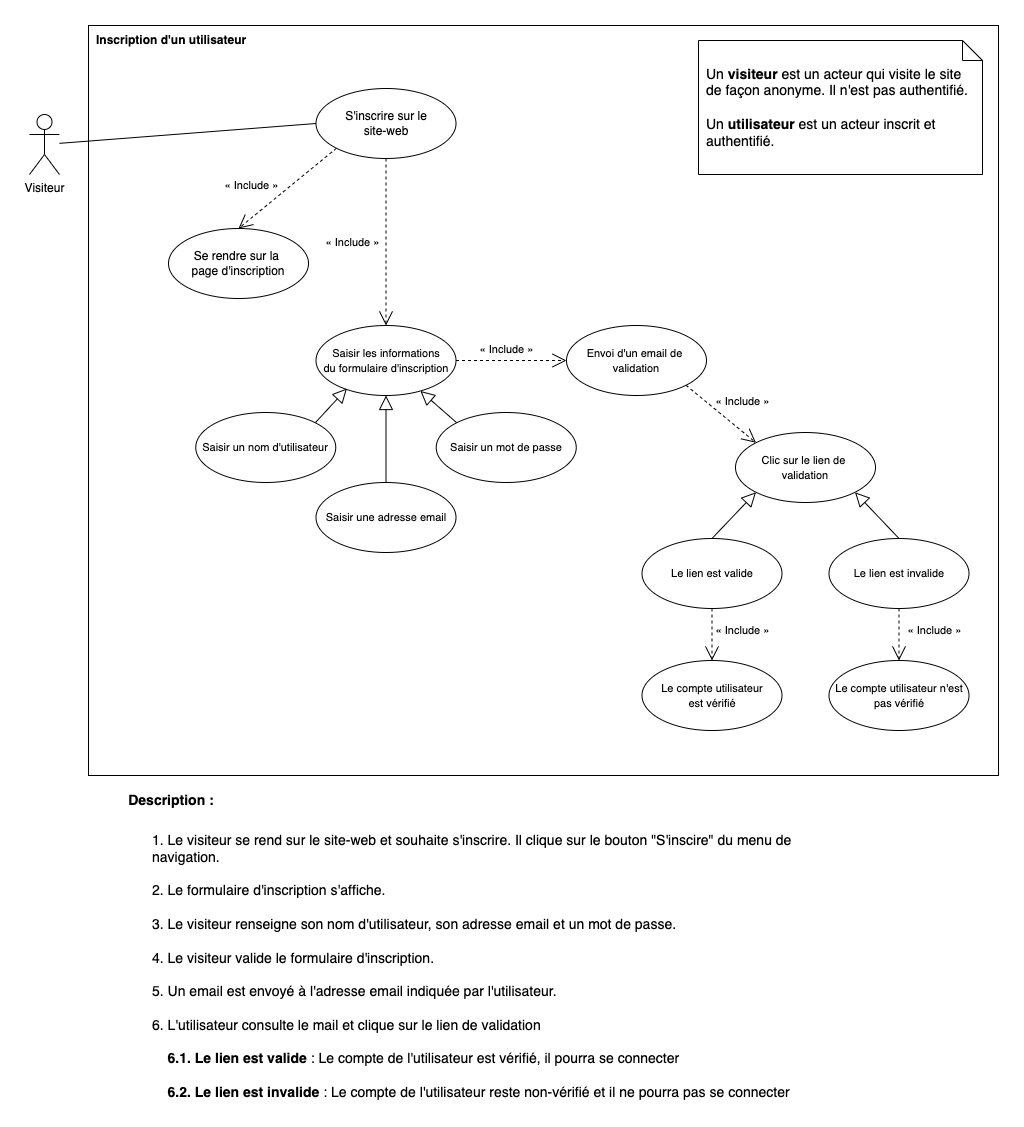

The diagram above was exported from draw.io. Its source (the exported page's mxGraphModel, read from the mxfile embedded in the PNG):
<mxGraphModel dx="1426" dy="860" grid="0" gridSize="10" guides="1" tooltips="1" connect="1" arrows="1" fold="1" page="1" pageScale="1" pageWidth="827" pageHeight="1169" math="0" shadow="0">
  <root>
    <mxCell id="0" />
    <mxCell id="1" parent="0" />
    <mxCell id="fo9QaiJwWgP1pzlLCn3i-3" value="" style="rounded=0;whiteSpace=wrap;html=1;" parent="1" vertex="1">
      <mxGeometry x="101" y="68" width="910" height="750" as="geometry" />
    </mxCell>
    <mxCell id="fo9QaiJwWgP1pzlLCn3i-4" value="&lt;b&gt;Inscription d'un utilisateur&lt;/b&gt;" style="text;html=1;strokeColor=none;fillColor=none;align=left;verticalAlign=middle;whiteSpace=wrap;rounded=0;spacing=7;" parent="1" vertex="1">
      <mxGeometry x="102" y="68" width="599" height="30" as="geometry" />
    </mxCell>
    <mxCell id="fo9QaiJwWgP1pzlLCn3i-7" style="rounded=0;orthogonalLoop=1;jettySize=auto;html=1;entryX=0;entryY=0.5;entryDx=0;entryDy=0;endArrow=none;endFill=0;" parent="1" source="fo9QaiJwWgP1pzlLCn3i-5" target="fo9QaiJwWgP1pzlLCn3i-6" edge="1">
      <mxGeometry relative="1" as="geometry" />
    </mxCell>
    <mxCell id="fo9QaiJwWgP1pzlLCn3i-5" value="Visiteur" style="shape=umlActor;verticalLabelPosition=bottom;verticalAlign=top;html=1;outlineConnect=0;" parent="1" vertex="1">
      <mxGeometry x="42" y="157" width="30" height="60" as="geometry" />
    </mxCell>
    <mxCell id="fo9QaiJwWgP1pzlLCn3i-10" style="edgeStyle=none;rounded=0;orthogonalLoop=1;jettySize=auto;html=1;exitX=0;exitY=1;exitDx=0;exitDy=0;entryX=0.5;entryY=0;entryDx=0;entryDy=0;fontSize=11;endArrow=open;endFill=0;dashed=1;endSize=12;" parent="1" source="fo9QaiJwWgP1pzlLCn3i-6" target="fo9QaiJwWgP1pzlLCn3i-8" edge="1">
      <mxGeometry relative="1" as="geometry" />
    </mxCell>
    <mxCell id="fo9QaiJwWgP1pzlLCn3i-12" value="« Include »" style="edgeLabel;html=1;align=center;verticalAlign=middle;resizable=0;points=[];fontSize=11;" parent="fo9QaiJwWgP1pzlLCn3i-10" vertex="1" connectable="0">
      <mxGeometry x="0.0356" y="-3" relative="1" as="geometry">
        <mxPoint x="-33" y="-3" as="offset" />
      </mxGeometry>
    </mxCell>
    <mxCell id="fo9QaiJwWgP1pzlLCn3i-11" style="edgeStyle=none;rounded=0;orthogonalLoop=1;jettySize=auto;html=1;exitX=0.5;exitY=1;exitDx=0;exitDy=0;entryX=0.5;entryY=0;entryDx=0;entryDy=0;fontSize=11;endArrow=open;endFill=0;dashed=1;endSize=12;" parent="1" source="fo9QaiJwWgP1pzlLCn3i-6" target="fo9QaiJwWgP1pzlLCn3i-9" edge="1">
      <mxGeometry relative="1" as="geometry" />
    </mxCell>
    <mxCell id="fo9QaiJwWgP1pzlLCn3i-13" value="« Include »" style="edgeLabel;html=1;align=center;verticalAlign=middle;resizable=0;points=[];fontSize=11;" parent="fo9QaiJwWgP1pzlLCn3i-11" vertex="1" connectable="0">
      <mxGeometry x="-0.023" y="3" relative="1" as="geometry">
        <mxPoint x="-37" y="1" as="offset" />
      </mxGeometry>
    </mxCell>
    <mxCell id="fo9QaiJwWgP1pzlLCn3i-6" value="S'inscrire sur le&lt;br&gt;site-web" style="ellipse;whiteSpace=wrap;html=1;" parent="1" vertex="1">
      <mxGeometry x="328.5" y="131" width="140" height="70" as="geometry" />
    </mxCell>
    <mxCell id="fo9QaiJwWgP1pzlLCn3i-8" value="Se rendre sur la&amp;nbsp;&lt;br&gt;page d'inscription" style="ellipse;whiteSpace=wrap;html=1;" parent="1" vertex="1">
      <mxGeometry x="181" y="271" width="140" height="70" as="geometry" />
    </mxCell>
    <mxCell id="gFvhlC3Hk9L8-NKSiImz-3" style="edgeStyle=orthogonalEdgeStyle;rounded=0;orthogonalLoop=1;jettySize=auto;html=1;entryX=0;entryY=0.5;entryDx=0;entryDy=0;dashed=1;endArrow=open;endFill=0;endSize=12;" edge="1" parent="1" source="fo9QaiJwWgP1pzlLCn3i-9" target="gFvhlC3Hk9L8-NKSiImz-2">
      <mxGeometry relative="1" as="geometry" />
    </mxCell>
    <mxCell id="fo9QaiJwWgP1pzlLCn3i-9" value="&lt;font style=&quot;font-size: 11px&quot;&gt;Saisir les informations&lt;br&gt;du formulaire d'inscription&lt;/font&gt;" style="ellipse;whiteSpace=wrap;html=1;" parent="1" vertex="1">
      <mxGeometry x="328.5" y="368" width="140" height="70" as="geometry" />
    </mxCell>
    <mxCell id="fo9QaiJwWgP1pzlLCn3i-18" style="edgeStyle=none;rounded=0;orthogonalLoop=1;jettySize=auto;html=1;exitX=0.5;exitY=0;exitDx=0;exitDy=0;entryX=0.5;entryY=1;entryDx=0;entryDy=0;fontSize=11;endArrow=block;endFill=0;endSize=12;" parent="1" source="fo9QaiJwWgP1pzlLCn3i-14" target="fo9QaiJwWgP1pzlLCn3i-9" edge="1">
      <mxGeometry relative="1" as="geometry" />
    </mxCell>
    <mxCell id="fo9QaiJwWgP1pzlLCn3i-14" value="Saisir une adresse email" style="ellipse;whiteSpace=wrap;html=1;fontSize=11;" parent="1" vertex="1">
      <mxGeometry x="328.5" y="525" width="140" height="70" as="geometry" />
    </mxCell>
    <mxCell id="fo9QaiJwWgP1pzlLCn3i-19" style="edgeStyle=none;rounded=0;orthogonalLoop=1;jettySize=auto;html=1;exitX=0;exitY=0;exitDx=0;exitDy=0;fontSize=11;endArrow=block;endFill=0;endSize=12;" parent="1" source="fo9QaiJwWgP1pzlLCn3i-15" target="fo9QaiJwWgP1pzlLCn3i-9" edge="1">
      <mxGeometry relative="1" as="geometry" />
    </mxCell>
    <mxCell id="fo9QaiJwWgP1pzlLCn3i-15" value="Saisir un mot de passe" style="ellipse;whiteSpace=wrap;html=1;fontSize=11;" parent="1" vertex="1">
      <mxGeometry x="448.75" y="455" width="140" height="70" as="geometry" />
    </mxCell>
    <mxCell id="fo9QaiJwWgP1pzlLCn3i-17" style="edgeStyle=none;rounded=0;orthogonalLoop=1;jettySize=auto;html=1;exitX=1;exitY=0;exitDx=0;exitDy=0;entryX=0.221;entryY=0.9;entryDx=0;entryDy=0;entryPerimeter=0;fontSize=11;endArrow=block;endFill=0;endSize=12;" parent="1" source="fo9QaiJwWgP1pzlLCn3i-16" target="fo9QaiJwWgP1pzlLCn3i-9" edge="1">
      <mxGeometry relative="1" as="geometry" />
    </mxCell>
    <mxCell id="fo9QaiJwWgP1pzlLCn3i-16" value="Saisir un nom d'utilisateur" style="ellipse;whiteSpace=wrap;html=1;fontSize=11;" parent="1" vertex="1">
      <mxGeometry x="208.25" y="455" width="140" height="70" as="geometry" />
    </mxCell>
    <mxCell id="fo9QaiJwWgP1pzlLCn3i-21" value="&lt;b style=&quot;font-size: 14px&quot;&gt;Description :&lt;/b&gt;" style="text;html=1;strokeColor=none;fillColor=none;align=center;verticalAlign=middle;whiteSpace=wrap;rounded=0;fontSize=11;" parent="1" vertex="1">
      <mxGeometry x="102" y="828" width="164" height="30" as="geometry" />
    </mxCell>
    <mxCell id="fo9QaiJwWgP1pzlLCn3i-22" value="1. Le visiteur se rend sur le site-web et souhaite s'inscrire. Il clique sur le bouton &quot;S'inscire&quot; du menu de navigation.&lt;br&gt;&lt;br&gt;2. Le formulaire d'inscription s'affiche.&lt;br&gt;&lt;br&gt;3. Le visiteur renseigne son nom d'utilisateur, son adresse email et un mot de passe.&lt;br&gt;&lt;br&gt;4. Le visiteur valide le formulaire d'inscription.&lt;br&gt;&lt;br&gt;5. Un email est envoyé à l'adresse email indiquée par l'utilisateur.&lt;br&gt;&lt;br&gt;6. L'utilisateur consulte le mail et clique sur le lien de validation&lt;br&gt;&lt;br&gt;&amp;nbsp; &amp;nbsp; &lt;b&gt;6.1.&lt;/b&gt; &lt;b&gt;Le lien est valide&lt;/b&gt; : Le compte de l'utilisateur est vérifié, il pourra se connecter&lt;br&gt;&lt;br&gt;&amp;nbsp; &amp;nbsp; &lt;b&gt;6.2.&lt;/b&gt; &lt;b&gt;Le lien est invalide&lt;/b&gt; : Le compte de l'utilisateur reste non-vérifié et il ne pourra pas se connecter" style="text;html=1;strokeColor=none;fillColor=none;align=left;verticalAlign=top;whiteSpace=wrap;rounded=0;fontSize=14;" parent="1" vertex="1">
      <mxGeometry x="163" y="868" width="690" height="174" as="geometry" />
    </mxCell>
    <mxCell id="hII6GHdgN0VIKfTCZkBX-3" value="Un &lt;b&gt;visiteur&lt;/b&gt; est un acteur qui visite le site de façon anonyme. Il n'est pas authentifié.&lt;br&gt;&lt;br&gt;Un &lt;b&gt;utilisateur&lt;/b&gt; est un acteur inscrit et authentifié." style="shape=note;size=20;whiteSpace=wrap;html=1;fontSize=14;align=left;spacing=8;" parent="1" vertex="1">
      <mxGeometry x="711" y="83" width="284" height="134" as="geometry" />
    </mxCell>
    <mxCell id="gFvhlC3Hk9L8-NKSiImz-5" style="rounded=0;orthogonalLoop=1;jettySize=auto;html=1;exitX=1;exitY=1;exitDx=0;exitDy=0;entryX=0;entryY=0;entryDx=0;entryDy=0;dashed=1;endArrow=open;endFill=0;endSize=12;" edge="1" parent="1" source="gFvhlC3Hk9L8-NKSiImz-2" target="gFvhlC3Hk9L8-NKSiImz-4">
      <mxGeometry relative="1" as="geometry" />
    </mxCell>
    <mxCell id="gFvhlC3Hk9L8-NKSiImz-2" value="&lt;span style=&quot;font-size: 11px;&quot;&gt;Envoi d'un email de&amp;nbsp;&lt;br&gt;validation&lt;br&gt;&lt;/span&gt;" style="ellipse;whiteSpace=wrap;html=1;" vertex="1" parent="1">
      <mxGeometry x="579" y="368" width="140" height="70" as="geometry" />
    </mxCell>
    <mxCell id="gFvhlC3Hk9L8-NKSiImz-4" value="&lt;span style=&quot;font-size: 11px;&quot;&gt;Clic sur le lien de&amp;nbsp;&lt;br&gt;validation&lt;br&gt;&lt;/span&gt;" style="ellipse;whiteSpace=wrap;html=1;" vertex="1" parent="1">
      <mxGeometry x="748" y="475" width="140" height="70" as="geometry" />
    </mxCell>
    <mxCell id="zZyqIFK0LocW0UoLeRWi-2" style="edgeStyle=none;rounded=0;orthogonalLoop=1;jettySize=auto;html=1;exitX=0.5;exitY=1;exitDx=0;exitDy=0;entryX=0.5;entryY=0;entryDx=0;entryDy=0;dashed=1;endArrow=open;endFill=0;endSize=12;" edge="1" parent="1" source="3LNmFuJQtTCy0H680k4j-1" target="yj49I1z54MmGGY_qDmJx-2">
      <mxGeometry relative="1" as="geometry" />
    </mxCell>
    <mxCell id="zZyqIFK0LocW0UoLeRWi-4" style="edgeStyle=none;rounded=0;orthogonalLoop=1;jettySize=auto;html=1;exitX=0.5;exitY=0;exitDx=0;exitDy=0;entryX=1;entryY=1;entryDx=0;entryDy=0;endArrow=block;endFill=0;endSize=12;" edge="1" parent="1" source="3LNmFuJQtTCy0H680k4j-1" target="gFvhlC3Hk9L8-NKSiImz-4">
      <mxGeometry relative="1" as="geometry" />
    </mxCell>
    <mxCell id="3LNmFuJQtTCy0H680k4j-1" value="&lt;span style=&quot;font-size: 11px;&quot;&gt;Le lien est invalide&lt;br&gt;&lt;/span&gt;" style="ellipse;whiteSpace=wrap;html=1;" vertex="1" parent="1">
      <mxGeometry x="841.5" y="581" width="140" height="70" as="geometry" />
    </mxCell>
    <mxCell id="zZyqIFK0LocW0UoLeRWi-1" style="edgeStyle=none;rounded=0;orthogonalLoop=1;jettySize=auto;html=1;exitX=0.5;exitY=1;exitDx=0;exitDy=0;dashed=1;endArrow=open;endFill=0;endSize=12;" edge="1" parent="1" source="3LNmFuJQtTCy0H680k4j-2" target="yj49I1z54MmGGY_qDmJx-1">
      <mxGeometry relative="1" as="geometry" />
    </mxCell>
    <mxCell id="zZyqIFK0LocW0UoLeRWi-3" style="edgeStyle=none;rounded=0;orthogonalLoop=1;jettySize=auto;html=1;exitX=0.5;exitY=0;exitDx=0;exitDy=0;entryX=0;entryY=1;entryDx=0;entryDy=0;endArrow=block;endFill=0;endSize=12;" edge="1" parent="1" source="3LNmFuJQtTCy0H680k4j-2" target="gFvhlC3Hk9L8-NKSiImz-4">
      <mxGeometry relative="1" as="geometry" />
    </mxCell>
    <mxCell id="3LNmFuJQtTCy0H680k4j-2" value="&lt;span style=&quot;font-size: 11px;&quot;&gt;Le lien est valide&lt;br&gt;&lt;/span&gt;" style="ellipse;whiteSpace=wrap;html=1;" vertex="1" parent="1">
      <mxGeometry x="654.5" y="581" width="140" height="70" as="geometry" />
    </mxCell>
    <mxCell id="yj49I1z54MmGGY_qDmJx-1" value="&lt;span style=&quot;font-size: 11px;&quot;&gt;Le compte utilisateur&lt;br&gt;est vérifié&lt;br&gt;&lt;/span&gt;" style="ellipse;whiteSpace=wrap;html=1;" vertex="1" parent="1">
      <mxGeometry x="654.5" y="703" width="140" height="70" as="geometry" />
    </mxCell>
    <mxCell id="yj49I1z54MmGGY_qDmJx-2" value="&lt;span style=&quot;font-size: 11px;&quot;&gt;Le compte utilisateur n'est&lt;br&gt;pas vérifié&lt;br&gt;&lt;/span&gt;" style="ellipse;whiteSpace=wrap;html=1;" vertex="1" parent="1">
      <mxGeometry x="841.5" y="703" width="140" height="70" as="geometry" />
    </mxCell>
    <mxCell id="zZyqIFK0LocW0UoLeRWi-5" value="« Include »" style="edgeLabel;html=1;align=center;verticalAlign=middle;resizable=0;points=[];fontSize=11;" vertex="1" connectable="0" parent="1">
      <mxGeometry x="369.5" y="291" as="geometry">
        <mxPoint x="149" y="100" as="offset" />
      </mxGeometry>
    </mxCell>
    <mxCell id="zZyqIFK0LocW0UoLeRWi-6" value="« Include »" style="edgeLabel;html=1;align=center;verticalAlign=middle;resizable=0;points=[];fontSize=11;" vertex="1" connectable="0" parent="1">
      <mxGeometry x="754" y="443" as="geometry" />
    </mxCell>
    <mxCell id="zZyqIFK0LocW0UoLeRWi-7" value="« Include »" style="edgeLabel;html=1;align=center;verticalAlign=middle;resizable=0;points=[];fontSize=11;" vertex="1" connectable="0" parent="1">
      <mxGeometry x="754" y="672" as="geometry" />
    </mxCell>
    <mxCell id="zZyqIFK0LocW0UoLeRWi-8" value="« Include »" style="edgeLabel;html=1;align=center;verticalAlign=middle;resizable=0;points=[];fontSize=11;" vertex="1" connectable="0" parent="1">
      <mxGeometry x="946" y="672" as="geometry" />
    </mxCell>
  </root>
</mxGraphModel>